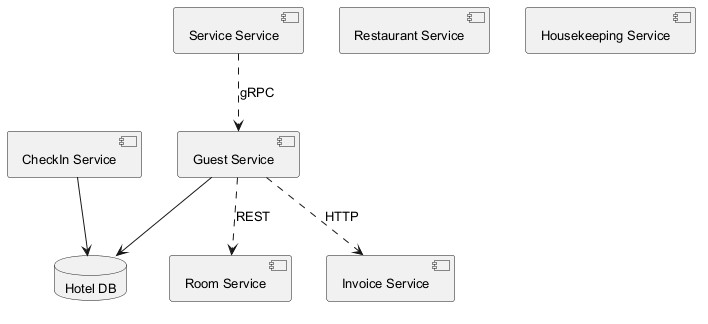

The diagram above was rendered by PlantUML. Its source (embedded in the PNG):
@startuml
skinparam defaultFontSize 13
component "Room Service" as C_RoomService
component "Invoice Service" as C_InvoiceService
component "Restaurant Service" as C_RestaurantService
component "Guest Service" as C_GuestService
component "Service Service" as C_ServiceService
component "CheckIn Service" as C_CheckInService
component "Housekeeping Service" as C_HousekeepingService
database "Hotel DB" as DB_hotel
C_GuestService --> DB_hotel
C_CheckInService --> DB_hotel
C_GuestService ..> C_InvoiceService : HTTP
C_ServiceService ..> C_GuestService : gRPC
C_GuestService ..> C_RoomService : REST
@enduml